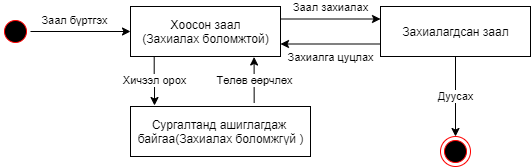

The diagram above was exported from draw.io. Its source (the exported page's mxGraphModel, read from the mxfile embedded in the PNG):
<mxGraphModel dx="599" dy="356" grid="1" gridSize="10" guides="1" tooltips="1" connect="1" arrows="1" fold="1" page="1" pageScale="1" pageWidth="850" pageHeight="1100" math="0" shadow="0">
  <root>
    <mxCell id="eQURzAd9dgUVw49yAeoQ-0" />
    <mxCell id="eQURzAd9dgUVw49yAeoQ-1" parent="eQURzAd9dgUVw49yAeoQ-0" />
    <mxCell id="TBlDtDcXpCNGuv3N9m6O-3" value="Заал бүртгэх" style="edgeStyle=orthogonalEdgeStyle;rounded=0;orthogonalLoop=1;jettySize=auto;html=1;exitX=1;exitY=0.5;exitDx=0;exitDy=0;entryX=0;entryY=0.5;entryDx=0;entryDy=0;verticalAlign=bottom;spacing=-1;" parent="eQURzAd9dgUVw49yAeoQ-1" source="TBlDtDcXpCNGuv3N9m6O-0" target="TBlDtDcXpCNGuv3N9m6O-2" edge="1">
      <mxGeometry x="-0.1111" y="5" relative="1" as="geometry">
        <mxPoint as="offset" />
      </mxGeometry>
    </mxCell>
    <mxCell id="TBlDtDcXpCNGuv3N9m6O-0" value="" style="ellipse;html=1;shape=startState;fillColor=#000000;strokeColor=#ff0000;" parent="eQURzAd9dgUVw49yAeoQ-1" vertex="1">
      <mxGeometry x="230" y="110" width="30" height="30" as="geometry" />
    </mxCell>
    <mxCell id="TBlDtDcXpCNGuv3N9m6O-5" value="Заал захиалах" style="edgeStyle=orthogonalEdgeStyle;rounded=0;orthogonalLoop=1;jettySize=auto;html=1;exitX=1;exitY=0.25;exitDx=0;exitDy=0;entryX=0;entryY=0.25;entryDx=0;entryDy=0;" parent="eQURzAd9dgUVw49yAeoQ-1" source="TBlDtDcXpCNGuv3N9m6O-2" target="TBlDtDcXpCNGuv3N9m6O-4" edge="1">
      <mxGeometry y="13" relative="1" as="geometry">
        <mxPoint y="1" as="offset" />
      </mxGeometry>
    </mxCell>
    <mxCell id="TBlDtDcXpCNGuv3N9m6O-7" value="Хичээл орох" style="edgeStyle=orthogonalEdgeStyle;rounded=0;orthogonalLoop=1;jettySize=auto;html=1;exitX=0.158;exitY=0.993;exitDx=0;exitDy=0;exitPerimeter=0;" parent="eQURzAd9dgUVw49yAeoQ-1" source="TBlDtDcXpCNGuv3N9m6O-2" edge="1">
      <mxGeometry relative="1" as="geometry">
        <mxPoint x="384" y="199" as="targetPoint" />
      </mxGeometry>
    </mxCell>
    <mxCell id="TBlDtDcXpCNGuv3N9m6O-2" value="Хоосон заал&lt;br&gt;(Захиалах боломжтой)" style="html=1;" parent="eQURzAd9dgUVw49yAeoQ-1" vertex="1">
      <mxGeometry x="360" y="100" width="150" height="50" as="geometry" />
    </mxCell>
    <mxCell id="TBlDtDcXpCNGuv3N9m6O-15" value="Дуусах" style="edgeStyle=orthogonalEdgeStyle;rounded=0;orthogonalLoop=1;jettySize=auto;html=1;exitX=0.5;exitY=1;exitDx=0;exitDy=0;entryX=0.5;entryY=0;entryDx=0;entryDy=0;" parent="eQURzAd9dgUVw49yAeoQ-1" source="TBlDtDcXpCNGuv3N9m6O-4" target="TBlDtDcXpCNGuv3N9m6O-14" edge="1">
      <mxGeometry relative="1" as="geometry" />
    </mxCell>
    <mxCell id="TBlDtDcXpCNGuv3N9m6O-4" value="Захиалагдсан заал" style="html=1;" parent="eQURzAd9dgUVw49yAeoQ-1" vertex="1">
      <mxGeometry x="610" y="100" width="150" height="50" as="geometry" />
    </mxCell>
    <mxCell id="TBlDtDcXpCNGuv3N9m6O-6" value="Сургалтанд ашиглагдаж &lt;br&gt;байгаа(Захиалах боломжгүй )" style="html=1;" parent="eQURzAd9dgUVw49yAeoQ-1" vertex="1">
      <mxGeometry x="360" y="200" width="180" height="50" as="geometry" />
    </mxCell>
    <mxCell id="TBlDtDcXpCNGuv3N9m6O-13" value="Төлөв өөрчлөх" style="endArrow=classic;html=1;entryX=0.824;entryY=1.01;entryDx=0;entryDy=0;entryPerimeter=0;exitX=0.687;exitY=-0.073;exitDx=0;exitDy=0;exitPerimeter=0;" parent="eQURzAd9dgUVw49yAeoQ-1" source="TBlDtDcXpCNGuv3N9m6O-6" target="TBlDtDcXpCNGuv3N9m6O-2" edge="1">
      <mxGeometry width="50" height="50" relative="1" as="geometry">
        <mxPoint x="460" y="320" as="sourcePoint" />
        <mxPoint x="510" y="270" as="targetPoint" />
      </mxGeometry>
    </mxCell>
    <mxCell id="TBlDtDcXpCNGuv3N9m6O-14" value="" style="ellipse;html=1;shape=endState;fillColor=#000000;strokeColor=#ff0000;" parent="eQURzAd9dgUVw49yAeoQ-1" vertex="1">
      <mxGeometry x="670" y="230" width="30" height="30" as="geometry" />
    </mxCell>
    <mxCell id="qd3a_6qy6VXSlNtQ9LP_-0" value="Захиалга цуцлах" style="endArrow=classic;html=1;exitX=0;exitY=0.75;exitDx=0;exitDy=0;entryX=1;entryY=0.75;entryDx=0;entryDy=0;" edge="1" parent="eQURzAd9dgUVw49yAeoQ-1">
      <mxGeometry y="13" width="50" height="50" relative="1" as="geometry">
        <mxPoint x="610" y="137.5" as="sourcePoint" />
        <mxPoint x="510" y="137.5" as="targetPoint" />
        <mxPoint as="offset" />
      </mxGeometry>
    </mxCell>
  </root>
</mxGraphModel>